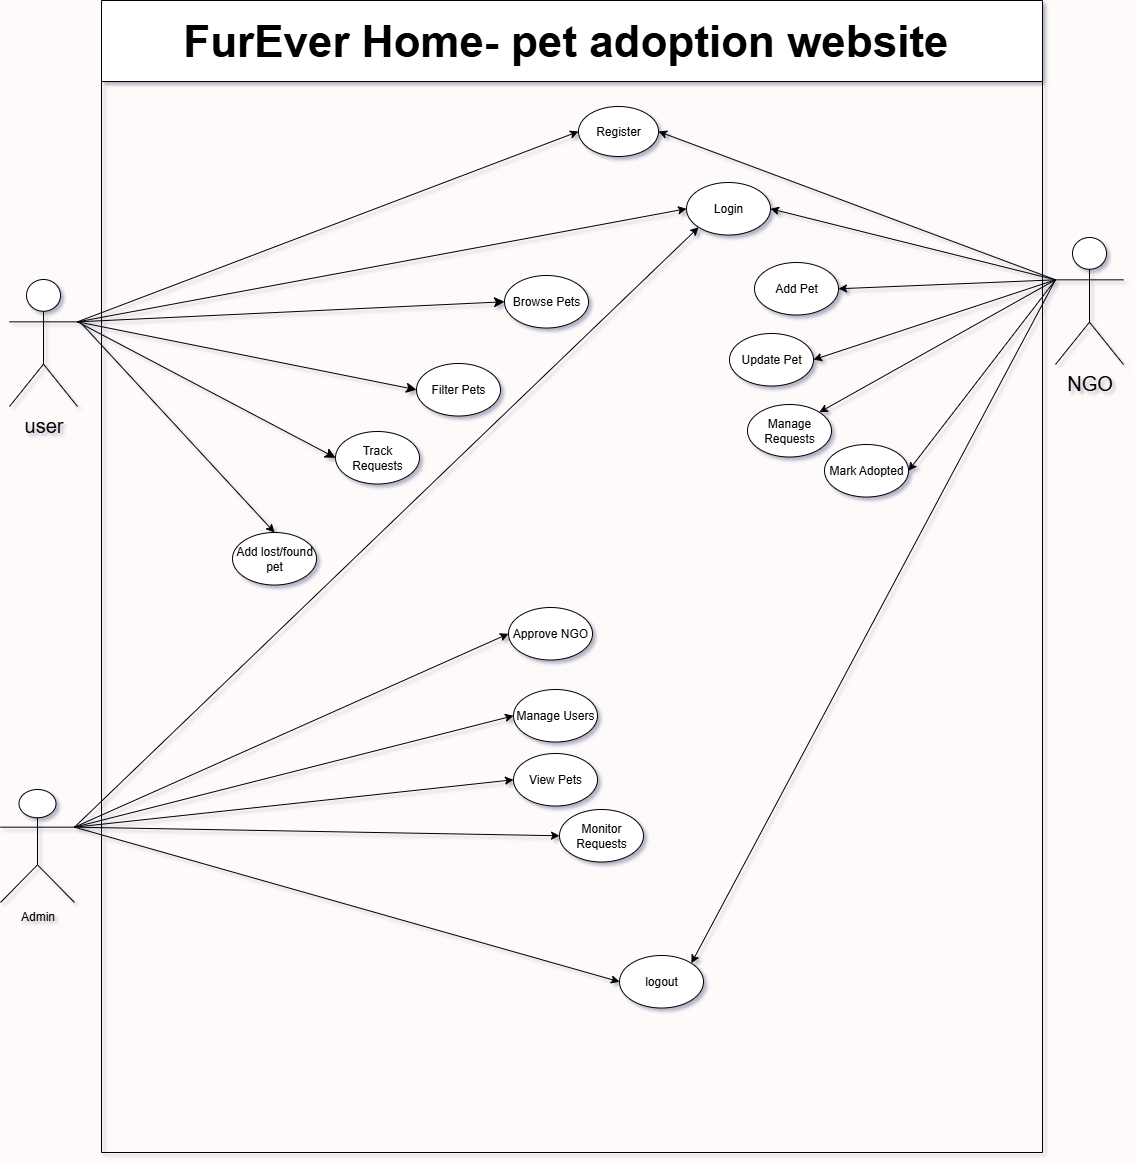

The diagram above was exported from draw.io. Its source (the exported page's mxGraphModel, read from the mxfile embedded in the PNG):
<mxGraphModel dx="2895" dy="2309" grid="0" gridSize="10" guides="1" tooltips="1" connect="1" arrows="1" fold="1" page="1" pageScale="1" pageWidth="827" pageHeight="1169" background="#FFFAFA" math="0" shadow="1">
  <root>
    <mxCell id="0" />
    <mxCell id="1" parent="0" />
    <mxCell id="-IruBfHchU0KIGumYYQm-5" value="user" style="shape=umlActor;verticalLabelPosition=bottom;verticalAlign=top;html=1;outlineConnect=0;fontSize=20;" parent="1" vertex="1">
      <mxGeometry x="-385" y="222" width="68" height="127" as="geometry" />
    </mxCell>
    <mxCell id="-IruBfHchU0KIGumYYQm-37" style="edgeStyle=none;curved=1;rounded=0;orthogonalLoop=1;jettySize=auto;html=1;exitX=0;exitY=0.5;exitDx=0;exitDy=0;entryX=1;entryY=0.3333333333333333;entryDx=0;entryDy=0;entryPerimeter=0;fontSize=12;endArrow=none;endFill=0;startArrow=classic;startFill=1;" parent="1" source="-IruBfHchU0KIGumYYQm-19" target="-IruBfHchU0KIGumYYQm-5" edge="1">
      <mxGeometry relative="1" as="geometry" />
    </mxCell>
    <mxCell id="-IruBfHchU0KIGumYYQm-38" style="edgeStyle=none;curved=1;rounded=0;orthogonalLoop=1;jettySize=auto;html=1;exitX=0;exitY=0.5;exitDx=0;exitDy=0;entryX=1;entryY=0.3333333333333333;entryDx=0;entryDy=0;entryPerimeter=0;fontSize=12;startSize=8;endSize=8;startArrow=classic;startFill=1;endArrow=none;endFill=0;" parent="1" source="-IruBfHchU0KIGumYYQm-20" target="-IruBfHchU0KIGumYYQm-5" edge="1">
      <mxGeometry relative="1" as="geometry" />
    </mxCell>
    <mxCell id="-IruBfHchU0KIGumYYQm-39" style="edgeStyle=none;curved=1;rounded=0;orthogonalLoop=1;jettySize=auto;html=1;exitX=0;exitY=0.5;exitDx=0;exitDy=0;entryX=1;entryY=0.3333333333333333;entryDx=0;entryDy=0;entryPerimeter=0;fontSize=12;startSize=8;endSize=8;startArrow=classic;startFill=1;endArrow=none;endFill=0;" parent="1" source="-IruBfHchU0KIGumYYQm-10" target="-IruBfHchU0KIGumYYQm-5" edge="1">
      <mxGeometry relative="1" as="geometry" />
    </mxCell>
    <mxCell id="-IruBfHchU0KIGumYYQm-46" style="edgeStyle=none;curved=1;rounded=0;orthogonalLoop=1;jettySize=auto;html=1;exitX=0;exitY=0.5;exitDx=0;exitDy=0;entryX=1;entryY=0.3333333333333333;entryDx=0;entryDy=0;entryPerimeter=0;fontSize=12;startSize=8;endSize=8;startArrow=classic;startFill=1;endArrow=none;endFill=0;" parent="1" source="-IruBfHchU0KIGumYYQm-31" target="-IruBfHchU0KIGumYYQm-5" edge="1">
      <mxGeometry relative="1" as="geometry" />
    </mxCell>
    <mxCell id="-IruBfHchU0KIGumYYQm-65" value="FurEver Home- pet adoption website&amp;nbsp;" style="swimlane;whiteSpace=wrap;html=1;startSize=81;fontSize=44;" parent="1" vertex="1">
      <mxGeometry x="-293" y="-57" width="941" height="1152" as="geometry" />
    </mxCell>
    <mxCell id="-IruBfHchU0KIGumYYQm-20" value="Browse Pets" style="ellipse;whiteSpace=wrap;html=1;fontSize=12;aspect=fixed;" parent="-IruBfHchU0KIGumYYQm-65" vertex="1">
      <mxGeometry x="403" y="275" width="84" height="52.52" as="geometry" />
    </mxCell>
    <mxCell id="-IruBfHchU0KIGumYYQm-10" value="Filter Pets" style="ellipse;whiteSpace=wrap;html=1;fontSize=12;aspect=fixed;" parent="-IruBfHchU0KIGumYYQm-65" vertex="1">
      <mxGeometry x="315" y="363" width="84" height="52.52" as="geometry" />
    </mxCell>
    <mxCell id="-IruBfHchU0KIGumYYQm-31" value="Track Requests" style="ellipse;whiteSpace=wrap;html=1;fontSize=12;aspect=fixed;" parent="-IruBfHchU0KIGumYYQm-65" vertex="1">
      <mxGeometry x="234" y="431" width="84" height="52.52" as="geometry" />
    </mxCell>
    <mxCell id="-IruBfHchU0KIGumYYQm-71" value="Login" style="ellipse;whiteSpace=wrap;html=1;aspect=fixed;fontSize=12;" parent="-IruBfHchU0KIGumYYQm-65" vertex="1">
      <mxGeometry x="585" y="182" width="84" height="52.52" as="geometry" />
    </mxCell>
    <mxCell id="-IruBfHchU0KIGumYYQm-19" value="Register" style="ellipse;whiteSpace=wrap;html=1;" parent="-IruBfHchU0KIGumYYQm-65" vertex="1">
      <mxGeometry x="477" y="106" width="80" height="50" as="geometry" />
    </mxCell>
    <mxCell id="-IruBfHchU0KIGumYYQm-112" value="logout" style="ellipse;whiteSpace=wrap;html=1;aspect=fixed;fontSize=12;" parent="-IruBfHchU0KIGumYYQm-65" vertex="1">
      <mxGeometry x="518" y="955" width="84" height="52.52" as="geometry" />
    </mxCell>
    <mxCell id="2vP_UOmLYzVGFFqHutnx-16" value="Approve NGO" style="ellipse;whiteSpace=wrap;html=1;fontSize=12;aspect=fixed;" parent="-IruBfHchU0KIGumYYQm-65" vertex="1">
      <mxGeometry x="407" y="607" width="84" height="52.52" as="geometry" />
    </mxCell>
    <mxCell id="2vP_UOmLYzVGFFqHutnx-35" value="Add Pet" style="ellipse;whiteSpace=wrap;html=1;fontSize=12;aspect=fixed;" parent="-IruBfHchU0KIGumYYQm-65" vertex="1">
      <mxGeometry x="653" y="262" width="84" height="52.52" as="geometry" />
    </mxCell>
    <mxCell id="2vP_UOmLYzVGFFqHutnx-38" value="Update Pet" style="ellipse;whiteSpace=wrap;html=1;fontSize=12;aspect=fixed;" parent="-IruBfHchU0KIGumYYQm-65" vertex="1">
      <mxGeometry x="628" y="333" width="84" height="52.52" as="geometry" />
    </mxCell>
    <mxCell id="2vP_UOmLYzVGFFqHutnx-37" value="Manage Requests" style="ellipse;whiteSpace=wrap;html=1;fontSize=12;aspect=fixed;" parent="-IruBfHchU0KIGumYYQm-65" vertex="1">
      <mxGeometry x="646" y="404" width="84" height="52.52" as="geometry" />
    </mxCell>
    <mxCell id="2vP_UOmLYzVGFFqHutnx-36" value="Mark Adopted" style="ellipse;whiteSpace=wrap;html=1;fontSize=12;aspect=fixed;" parent="-IruBfHchU0KIGumYYQm-65" vertex="1">
      <mxGeometry x="723" y="444" width="84" height="52.52" as="geometry" />
    </mxCell>
    <mxCell id="2vP_UOmLYzVGFFqHutnx-17" value="Manage Users" style="ellipse;whiteSpace=wrap;html=1;fontSize=12;aspect=fixed;" parent="-IruBfHchU0KIGumYYQm-65" vertex="1">
      <mxGeometry x="412" y="689" width="84" height="52.52" as="geometry" />
    </mxCell>
    <mxCell id="2vP_UOmLYzVGFFqHutnx-18" value="View Pets" style="ellipse;whiteSpace=wrap;html=1;fontSize=12;aspect=fixed;" parent="-IruBfHchU0KIGumYYQm-65" vertex="1">
      <mxGeometry x="412" y="753" width="84" height="52.52" as="geometry" />
    </mxCell>
    <mxCell id="2vP_UOmLYzVGFFqHutnx-19" value="Monitor Requests" style="ellipse;whiteSpace=wrap;html=1;fontSize=12;aspect=fixed;" parent="-IruBfHchU0KIGumYYQm-65" vertex="1">
      <mxGeometry x="458" y="809" width="84" height="52.52" as="geometry" />
    </mxCell>
    <mxCell id="-IruBfHchU0KIGumYYQm-72" style="edgeStyle=none;curved=1;rounded=0;orthogonalLoop=1;jettySize=auto;html=1;exitX=0;exitY=0.5;exitDx=0;exitDy=0;fontSize=12;entryX=1;entryY=0.3333333333333333;entryDx=0;entryDy=0;entryPerimeter=0;startArrow=classic;startFill=1;endArrow=none;endFill=0;" parent="1" source="-IruBfHchU0KIGumYYQm-71" target="-IruBfHchU0KIGumYYQm-5" edge="1">
      <mxGeometry relative="1" as="geometry">
        <mxPoint x="766" y="150" as="sourcePoint" />
        <mxPoint x="-22" y="504" as="targetPoint" />
      </mxGeometry>
    </mxCell>
    <mxCell id="2vP_UOmLYzVGFFqHutnx-11" style="rounded=0;orthogonalLoop=1;jettySize=auto;html=1;entryX=0;entryY=1;entryDx=0;entryDy=0;exitX=1;exitY=0.3333333333333333;exitDx=0;exitDy=0;exitPerimeter=0;elbow=vertical;" parent="1" source="2vP_UOmLYzVGFFqHutnx-4" target="-IruBfHchU0KIGumYYQm-71" edge="1">
      <mxGeometry relative="1" as="geometry" />
    </mxCell>
    <mxCell id="2vP_UOmLYzVGFFqHutnx-27" style="rounded=0;orthogonalLoop=1;jettySize=auto;html=1;exitX=1;exitY=0.3333333333333333;exitDx=0;exitDy=0;exitPerimeter=0;entryX=0;entryY=0.5;entryDx=0;entryDy=0;" parent="1" source="2vP_UOmLYzVGFFqHutnx-4" target="2vP_UOmLYzVGFFqHutnx-16" edge="1">
      <mxGeometry relative="1" as="geometry" />
    </mxCell>
    <mxCell id="2vP_UOmLYzVGFFqHutnx-28" style="rounded=0;orthogonalLoop=1;jettySize=auto;html=1;exitX=1;exitY=0.3333333333333333;exitDx=0;exitDy=0;exitPerimeter=0;entryX=0;entryY=0.5;entryDx=0;entryDy=0;" parent="1" source="2vP_UOmLYzVGFFqHutnx-4" target="2vP_UOmLYzVGFFqHutnx-17" edge="1">
      <mxGeometry relative="1" as="geometry" />
    </mxCell>
    <mxCell id="2vP_UOmLYzVGFFqHutnx-29" style="rounded=0;orthogonalLoop=1;jettySize=auto;html=1;exitX=1;exitY=0.3333333333333333;exitDx=0;exitDy=0;exitPerimeter=0;entryX=0;entryY=0.5;entryDx=0;entryDy=0;" parent="1" source="2vP_UOmLYzVGFFqHutnx-4" target="2vP_UOmLYzVGFFqHutnx-18" edge="1">
      <mxGeometry relative="1" as="geometry" />
    </mxCell>
    <mxCell id="2vP_UOmLYzVGFFqHutnx-30" style="rounded=0;orthogonalLoop=1;jettySize=auto;html=1;exitX=1;exitY=0.3333333333333333;exitDx=0;exitDy=0;exitPerimeter=0;entryX=0;entryY=0.5;entryDx=0;entryDy=0;" parent="1" source="2vP_UOmLYzVGFFqHutnx-4" target="2vP_UOmLYzVGFFqHutnx-19" edge="1">
      <mxGeometry relative="1" as="geometry" />
    </mxCell>
    <mxCell id="2vP_UOmLYzVGFFqHutnx-31" style="rounded=0;orthogonalLoop=1;jettySize=auto;html=1;exitX=1;exitY=0.3333333333333333;exitDx=0;exitDy=0;exitPerimeter=0;entryX=0;entryY=0.5;entryDx=0;entryDy=0;" parent="1" source="2vP_UOmLYzVGFFqHutnx-4" target="-IruBfHchU0KIGumYYQm-112" edge="1">
      <mxGeometry relative="1" as="geometry" />
    </mxCell>
    <mxCell id="2vP_UOmLYzVGFFqHutnx-4" value="Admin" style="shape=umlActor;verticalLabelPosition=bottom;verticalAlign=top;html=1;outlineConnect=0;direction=east;" parent="1" vertex="1">
      <mxGeometry x="-394" y="732" width="74" height="113" as="geometry" />
    </mxCell>
    <mxCell id="2vP_UOmLYzVGFFqHutnx-33" style="rounded=0;orthogonalLoop=1;jettySize=auto;html=1;exitX=0;exitY=0.3333333333333333;exitDx=0;exitDy=0;exitPerimeter=0;entryX=1;entryY=0.5;entryDx=0;entryDy=0;" parent="1" source="2vP_UOmLYzVGFFqHutnx-32" target="-IruBfHchU0KIGumYYQm-19" edge="1">
      <mxGeometry relative="1" as="geometry" />
    </mxCell>
    <mxCell id="2vP_UOmLYzVGFFqHutnx-34" style="rounded=0;orthogonalLoop=1;jettySize=auto;html=1;exitX=0;exitY=0.3333333333333333;exitDx=0;exitDy=0;exitPerimeter=0;entryX=1;entryY=0.5;entryDx=0;entryDy=0;" parent="1" source="2vP_UOmLYzVGFFqHutnx-32" target="-IruBfHchU0KIGumYYQm-71" edge="1">
      <mxGeometry relative="1" as="geometry" />
    </mxCell>
    <mxCell id="2vP_UOmLYzVGFFqHutnx-39" style="rounded=0;orthogonalLoop=1;jettySize=auto;html=1;exitX=0;exitY=0.3333333333333333;exitDx=0;exitDy=0;exitPerimeter=0;entryX=1;entryY=0.5;entryDx=0;entryDy=0;" parent="1" source="2vP_UOmLYzVGFFqHutnx-32" target="2vP_UOmLYzVGFFqHutnx-35" edge="1">
      <mxGeometry relative="1" as="geometry" />
    </mxCell>
    <mxCell id="2vP_UOmLYzVGFFqHutnx-41" style="rounded=0;orthogonalLoop=1;jettySize=auto;html=1;exitX=0;exitY=0.3333333333333333;exitDx=0;exitDy=0;exitPerimeter=0;entryX=1;entryY=0.5;entryDx=0;entryDy=0;" parent="1" source="2vP_UOmLYzVGFFqHutnx-32" target="2vP_UOmLYzVGFFqHutnx-38" edge="1">
      <mxGeometry relative="1" as="geometry" />
    </mxCell>
    <mxCell id="2vP_UOmLYzVGFFqHutnx-42" style="rounded=0;orthogonalLoop=1;jettySize=auto;html=1;exitX=0;exitY=0.3333333333333333;exitDx=0;exitDy=0;exitPerimeter=0;entryX=1;entryY=0;entryDx=0;entryDy=0;" parent="1" source="2vP_UOmLYzVGFFqHutnx-32" target="2vP_UOmLYzVGFFqHutnx-37" edge="1">
      <mxGeometry relative="1" as="geometry" />
    </mxCell>
    <mxCell id="2vP_UOmLYzVGFFqHutnx-43" style="rounded=0;orthogonalLoop=1;jettySize=auto;html=1;exitX=0;exitY=0.3333333333333333;exitDx=0;exitDy=0;exitPerimeter=0;entryX=1;entryY=0.5;entryDx=0;entryDy=0;" parent="1" source="2vP_UOmLYzVGFFqHutnx-32" target="2vP_UOmLYzVGFFqHutnx-36" edge="1">
      <mxGeometry relative="1" as="geometry" />
    </mxCell>
    <mxCell id="2vP_UOmLYzVGFFqHutnx-45" style="rounded=0;orthogonalLoop=1;jettySize=auto;html=1;exitX=0;exitY=0.3333333333333333;exitDx=0;exitDy=0;exitPerimeter=0;entryX=1;entryY=0;entryDx=0;entryDy=0;" parent="1" source="2vP_UOmLYzVGFFqHutnx-32" target="-IruBfHchU0KIGumYYQm-112" edge="1">
      <mxGeometry relative="1" as="geometry" />
    </mxCell>
    <mxCell id="2vP_UOmLYzVGFFqHutnx-32" value="NGO" style="shape=umlActor;verticalLabelPosition=bottom;verticalAlign=top;html=1;outlineConnect=0;fontSize=20;" parent="1" vertex="1">
      <mxGeometry x="661" y="180" width="68" height="127" as="geometry" />
    </mxCell>
    <mxCell id="MyBaGshT7uGwTsBGi7UF-2" style="rounded=0;orthogonalLoop=1;jettySize=auto;html=1;exitX=0.5;exitY=0;exitDx=0;exitDy=0;startArrow=classic;startFill=1;endArrow=none;endFill=0;" edge="1" parent="1" source="MyBaGshT7uGwTsBGi7UF-1">
      <mxGeometry relative="1" as="geometry">
        <mxPoint x="-313" y="266" as="targetPoint" />
      </mxGeometry>
    </mxCell>
    <mxCell id="MyBaGshT7uGwTsBGi7UF-1" value="Add lost/found pet" style="ellipse;whiteSpace=wrap;html=1;fontSize=12;aspect=fixed;" vertex="1" parent="1">
      <mxGeometry x="-162" y="475" width="84" height="52.52" as="geometry" />
    </mxCell>
  </root>
</mxGraphModel>